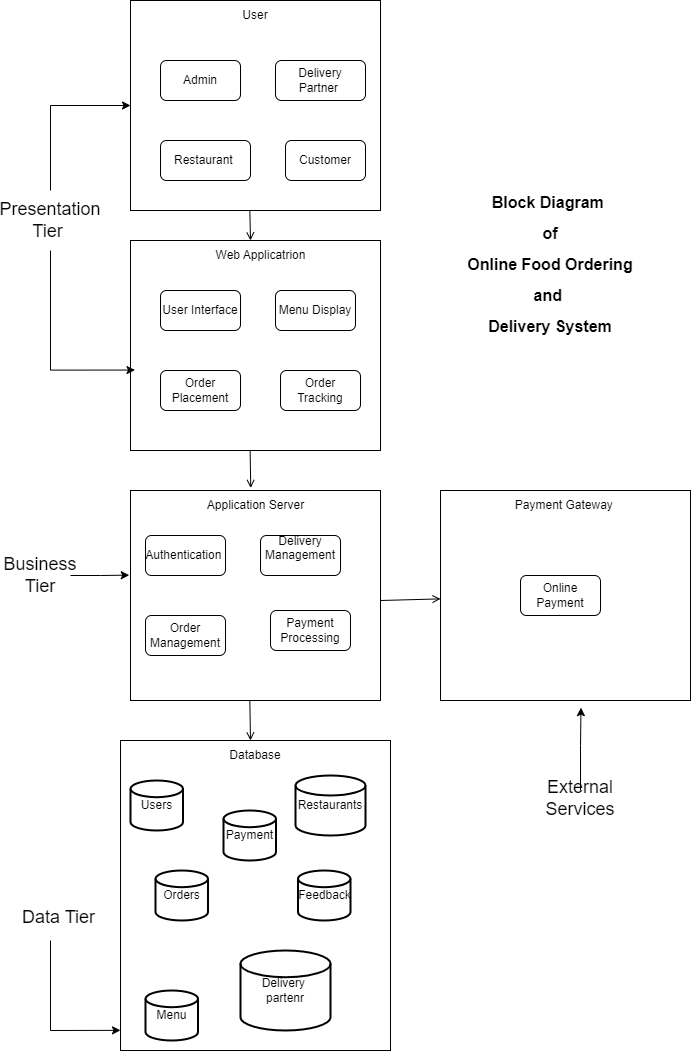

The diagram above was exported from draw.io. Its source (the exported page's mxGraphModel, read from the mxfile embedded in the PNG):
<mxGraphModel dx="2100" dy="1242" grid="1" gridSize="10" guides="1" tooltips="1" connect="1" arrows="1" fold="1" page="1" pageScale="1" pageWidth="850" pageHeight="1400" math="0" shadow="0">
  <root>
    <mxCell id="0" />
    <mxCell id="1" parent="0" />
    <mxCell id="PzSURO-3SychWwxECWTF-23" value="" style="rounded=0;whiteSpace=wrap;html=1;" vertex="1" parent="1">
      <mxGeometry x="280" y="40" width="250" height="210" as="geometry" />
    </mxCell>
    <mxCell id="PzSURO-3SychWwxECWTF-24" value="User" style="text;html=1;align=center;verticalAlign=middle;whiteSpace=wrap;rounded=0;" vertex="1" parent="1">
      <mxGeometry x="375" y="40" width="60" height="30" as="geometry" />
    </mxCell>
    <mxCell id="PzSURO-3SychWwxECWTF-25" value="" style="rounded=0;whiteSpace=wrap;html=1;" vertex="1" parent="1">
      <mxGeometry x="280" y="530" width="250" height="210" as="geometry" />
    </mxCell>
    <mxCell id="PzSURO-3SychWwxECWTF-26" value="Application Server" style="text;html=1;align=center;verticalAlign=middle;whiteSpace=wrap;rounded=0;" vertex="1" parent="1">
      <mxGeometry x="347.5" y="530" width="115" height="30" as="geometry" />
    </mxCell>
    <mxCell id="PzSURO-3SychWwxECWTF-27" value="" style="rounded=0;whiteSpace=wrap;html=1;" vertex="1" parent="1">
      <mxGeometry x="280" y="280" width="250" height="210" as="geometry" />
    </mxCell>
    <mxCell id="PzSURO-3SychWwxECWTF-28" value="Web Applicatrion" style="text;html=1;align=center;verticalAlign=middle;whiteSpace=wrap;rounded=0;" vertex="1" parent="1">
      <mxGeometry x="357.5" y="280" width="105" height="30" as="geometry" />
    </mxCell>
    <mxCell id="PzSURO-3SychWwxECWTF-29" value="" style="rounded=0;whiteSpace=wrap;html=1;" vertex="1" parent="1">
      <mxGeometry x="270" y="780" width="270" height="310" as="geometry" />
    </mxCell>
    <mxCell id="PzSURO-3SychWwxECWTF-30" value="Database" style="text;html=1;align=center;verticalAlign=middle;whiteSpace=wrap;rounded=0;" vertex="1" parent="1">
      <mxGeometry x="375" y="780" width="60" height="30" as="geometry" />
    </mxCell>
    <mxCell id="PzSURO-3SychWwxECWTF-32" value="" style="rounded=0;whiteSpace=wrap;html=1;" vertex="1" parent="1">
      <mxGeometry x="590" y="530" width="250" height="210" as="geometry" />
    </mxCell>
    <mxCell id="PzSURO-3SychWwxECWTF-33" value="Payment Gateway&amp;nbsp;" style="text;html=1;align=center;verticalAlign=middle;whiteSpace=wrap;rounded=0;" vertex="1" parent="1">
      <mxGeometry x="657.5" y="530" width="115" height="30" as="geometry" />
    </mxCell>
    <mxCell id="PzSURO-3SychWwxECWTF-34" value="Customer&lt;span style=&quot;color: rgba(0, 0, 0, 0); font-family: monospace; font-size: 0px; text-align: start; text-wrap: nowrap;&quot;&gt;%3CmxGraphModel%3E%3Croot%3E%3CmxCell%20id%3D%220%22%2F%3E%3CmxCell%20id%3D%221%22%20parent%3D%220%22%2F%3E%3CmxCell%20id%3D%222%22%20value%3D%22%22%20style%3D%22rounded%3D0%3BwhiteSpace%3Dwrap%3Bhtml%3D1%3B%22%20vertex%3D%221%22%20parent%3D%221%22%3E%3CmxGeometry%20x%3D%22280%22%20y%3D%22530%22%20width%3D%22250%22%20height%3D%22210%22%20as%3D%22geometry%22%2F%3E%3C%2FmxCell%3E%3CmxCell%20id%3D%223%22%20value%3D%22Application%20Server%22%20style%3D%22text%3Bhtml%3D1%3Balign%3Dcenter%3BverticalAlign%3Dmiddle%3BwhiteSpace%3Dwrap%3Brounded%3D0%3B%22%20vertex%3D%221%22%20parent%3D%221%22%3E%3CmxGeometry%20x%3D%22347.5%22%20y%3D%22530%22%20width%3D%22115%22%20height%3D%2230%22%20as%3D%22geometry%22%2F%3E%3C%2FmxCell%3E%3C%2Froot%3E%3C%2FmxGraphModel%3E&lt;/span&gt;" style="rounded=1;whiteSpace=wrap;html=1;" vertex="1" parent="1">
      <mxGeometry x="435" y="180" width="80" height="40" as="geometry" />
    </mxCell>
    <mxCell id="PzSURO-3SychWwxECWTF-35" value="Delivery Partner&amp;nbsp;&lt;span style=&quot;color: rgba(0, 0, 0, 0); font-family: monospace; font-size: 0px; text-align: start; text-wrap: nowrap;&quot;&gt;%3CmxGraphModel%3E%3Croot%3E%3CmxCell%20id%3D%220%22%2F%3E%3CmxCell%20id%3D%221%22%20parent%3D%220%22%2F%3E%3CmxCell%20id%3D%222%22%20value%3D%22Customer%26lt%3Bspan%20style%3D%26quot%3Bcolor%3A%20rgba(0%2C%200%2C%200%2C%200)%3B%20font-family%3A%20monospace%3B%20font-size%3A%200px%3B%20text-align%3A%20start%3B%20text-wrap%3A%20nowrap%3B%26quot%3B%26gt%3B%253CmxGraphModel%253E%253Croot%253E%253CmxCell%2520id%253D%25220%2522%252F%253E%253CmxCell%2520id%253D%25221%2522%2520parent%253D%25220%2522%252F%253E%253CmxCell%2520id%253D%25222%2522%2520value%253D%2522%2522%2520style%253D%2522rounded%253D0%253BwhiteSpace%253Dwrap%253Bhtml%253D1%253B%2522%2520vertex%253D%25221%2522%2520parent%253D%25221%2522%253E%253CmxGeometry%2520x%253D%2522280%2522%2520y%253D%2522530%2522%2520width%253D%2522250%2522%2520height%253D%2522210%2522%2520as%253D%2522geometry%2522%252F%253E%253C%252FmxCell%253E%253CmxCell%2520id%253D%25223%2522%2520value%253D%2522Application%2520Server%2522%2520style%253D%2522text%253Bhtml%253D1%253Balign%253Dcenter%253BverticalAlign%253Dmiddle%253BwhiteSpace%253Dwrap%253Brounded%253D0%253B%2522%2520vertex%253D%25221%2522%2520parent%253D%25221%2522%253E%253CmxGeometry%2520x%253D%2522347.5%2522%2520y%253D%2522530%2522%2520width%253D%2522115%2522%2520height%253D%252230%2522%2520as%253D%2522geometry%2522%252F%253E%253C%252FmxCell%253E%253C%252Froot%253E%253C%252FmxGraphModel%253E%26lt%3B%2Fspan%26gt%3B%22%20style%3D%22rounded%3D1%3BwhiteSpace%3Dwrap%3Bhtml%3D1%3B%22%20vertex%3D%221%22%20parent%3D%221%22%3E%3CmxGeometry%20x%3D%22-100%22%20y%3D%22550%22%20width%3D%22120%22%20height%3D%2260%22%20as%3D%22geometry%22%2F%3E%3C%2FmxCell%3E%3C%2Froot%3E%3C%2FmxGraphModel%3E&lt;/span&gt;" style="rounded=1;whiteSpace=wrap;html=1;" vertex="1" parent="1">
      <mxGeometry x="425" y="100" width="90" height="40" as="geometry" />
    </mxCell>
    <mxCell id="PzSURO-3SychWwxECWTF-36" value="Restaurant&amp;nbsp;" style="rounded=1;whiteSpace=wrap;html=1;" vertex="1" parent="1">
      <mxGeometry x="310" y="180" width="90" height="40" as="geometry" />
    </mxCell>
    <mxCell id="PzSURO-3SychWwxECWTF-37" value="Admin" style="rounded=1;whiteSpace=wrap;html=1;" vertex="1" parent="1">
      <mxGeometry x="310" y="100" width="80" height="40" as="geometry" />
    </mxCell>
    <mxCell id="PzSURO-3SychWwxECWTF-38" value="Users" style="strokeWidth=2;html=1;shape=mxgraph.flowchart.database;whiteSpace=wrap;" vertex="1" parent="1">
      <mxGeometry x="280" y="820" width="52.5" height="50" as="geometry" />
    </mxCell>
    <mxCell id="PzSURO-3SychWwxECWTF-39" value="Payment" style="strokeWidth=2;html=1;shape=mxgraph.flowchart.database;whiteSpace=wrap;" vertex="1" parent="1">
      <mxGeometry x="373" y="850" width="52.5" height="50" as="geometry" />
    </mxCell>
    <mxCell id="PzSURO-3SychWwxECWTF-40" value="Menu" style="strokeWidth=2;html=1;shape=mxgraph.flowchart.database;whiteSpace=wrap;" vertex="1" parent="1">
      <mxGeometry x="295" y="1030" width="52.5" height="50" as="geometry" />
    </mxCell>
    <mxCell id="PzSURO-3SychWwxECWTF-41" value="Orders" style="strokeWidth=2;html=1;shape=mxgraph.flowchart.database;whiteSpace=wrap;" vertex="1" parent="1">
      <mxGeometry x="305" y="910" width="52.5" height="50" as="geometry" />
    </mxCell>
    <mxCell id="PzSURO-3SychWwxECWTF-42" value="Feedback" style="strokeWidth=2;html=1;shape=mxgraph.flowchart.database;whiteSpace=wrap;" vertex="1" parent="1">
      <mxGeometry x="447.5" y="910" width="52.5" height="50" as="geometry" />
    </mxCell>
    <mxCell id="PzSURO-3SychWwxECWTF-43" value="Restaurants" style="strokeWidth=2;html=1;shape=mxgraph.flowchart.database;whiteSpace=wrap;" vertex="1" parent="1">
      <mxGeometry x="445" y="815" width="70" height="60" as="geometry" />
    </mxCell>
    <mxCell id="PzSURO-3SychWwxECWTF-44" value="Delivery&amp;nbsp;&lt;div&gt;partenr&lt;/div&gt;" style="strokeWidth=2;html=1;shape=mxgraph.flowchart.database;whiteSpace=wrap;" vertex="1" parent="1">
      <mxGeometry x="390" y="990" width="90" height="80" as="geometry" />
    </mxCell>
    <mxCell id="PzSURO-3SychWwxECWTF-46" value="Online Payment" style="rounded=1;whiteSpace=wrap;html=1;" vertex="1" parent="1">
      <mxGeometry x="670" y="615" width="80" height="40" as="geometry" />
    </mxCell>
    <mxCell id="PzSURO-3SychWwxECWTF-52" value="" style="endArrow=open;html=1;rounded=0;align=center;verticalAlign=top;endFill=0;labelBackgroundColor=none;exitX=1.07;exitY=0.909;exitDx=0;exitDy=0;exitPerimeter=0;fontSize=10;entryX=0.481;entryY=-0.012;entryDx=0;entryDy=0;entryPerimeter=0;" edge="1" parent="1" target="PzSURO-3SychWwxECWTF-25">
      <mxGeometry relative="1" as="geometry">
        <mxPoint x="399.61999999999995" y="490" as="sourcePoint" />
        <mxPoint x="399.33" y="520" as="targetPoint" />
      </mxGeometry>
    </mxCell>
    <mxCell id="PzSURO-3SychWwxECWTF-53" value="" style="endArrow=open;html=1;rounded=0;align=center;verticalAlign=top;endFill=0;labelBackgroundColor=none;exitX=1.07;exitY=0.909;exitDx=0;exitDy=0;exitPerimeter=0;fontSize=10;" edge="1" parent="1">
      <mxGeometry relative="1" as="geometry">
        <mxPoint x="399.3299999999999" y="740" as="sourcePoint" />
        <mxPoint x="400" y="780" as="targetPoint" />
      </mxGeometry>
    </mxCell>
    <mxCell id="PzSURO-3SychWwxECWTF-56" value="" style="endArrow=open;html=1;rounded=0;align=center;verticalAlign=top;endFill=0;labelBackgroundColor=none;exitX=1.07;exitY=0.909;exitDx=0;exitDy=0;exitPerimeter=0;fontSize=10;" edge="1" parent="1">
      <mxGeometry relative="1" as="geometry">
        <mxPoint x="399.3299999999999" y="250" as="sourcePoint" />
        <mxPoint x="400" y="280" as="targetPoint" />
      </mxGeometry>
    </mxCell>
    <mxCell id="PzSURO-3SychWwxECWTF-57" value="" style="endArrow=open;html=1;rounded=0;align=center;verticalAlign=top;endFill=0;labelBackgroundColor=none;exitX=1.07;exitY=0.909;exitDx=0;exitDy=0;exitPerimeter=0;fontSize=10;" edge="1" parent="1" target="PzSURO-3SychWwxECWTF-32">
      <mxGeometry relative="1" as="geometry">
        <mxPoint x="529.9999999999999" y="640" as="sourcePoint" />
        <mxPoint x="580.67" y="640" as="targetPoint" />
      </mxGeometry>
    </mxCell>
    <mxCell id="PzSURO-3SychWwxECWTF-58" value="User Interface" style="rounded=1;whiteSpace=wrap;html=1;" vertex="1" parent="1">
      <mxGeometry x="310" y="330" width="80" height="40" as="geometry" />
    </mxCell>
    <mxCell id="PzSURO-3SychWwxECWTF-60" value="Order&lt;div&gt;Placement&lt;/div&gt;" style="rounded=1;whiteSpace=wrap;html=1;" vertex="1" parent="1">
      <mxGeometry x="310" y="410" width="80" height="40" as="geometry" />
    </mxCell>
    <mxCell id="PzSURO-3SychWwxECWTF-61" value="Menu Display" style="rounded=1;whiteSpace=wrap;html=1;" vertex="1" parent="1">
      <mxGeometry x="425" y="330" width="80" height="40" as="geometry" />
    </mxCell>
    <mxCell id="PzSURO-3SychWwxECWTF-63" value="Order Tracking" style="rounded=1;whiteSpace=wrap;html=1;" vertex="1" parent="1">
      <mxGeometry x="430" y="410" width="80" height="40" as="geometry" />
    </mxCell>
    <mxCell id="PzSURO-3SychWwxECWTF-64" value="Authentication&amp;nbsp;" style="rounded=1;whiteSpace=wrap;html=1;" vertex="1" parent="1">
      <mxGeometry x="295" y="575" width="80" height="40" as="geometry" />
    </mxCell>
    <mxCell id="PzSURO-3SychWwxECWTF-65" value="Order Management" style="rounded=1;whiteSpace=wrap;html=1;" vertex="1" parent="1">
      <mxGeometry x="295" y="655" width="80" height="40" as="geometry" />
    </mxCell>
    <mxCell id="PzSURO-3SychWwxECWTF-66" value="&#10;Delivery Management&#10;&#10;" style="rounded=1;whiteSpace=wrap;html=1;" vertex="1" parent="1">
      <mxGeometry x="410" y="575" width="80" height="40" as="geometry" />
    </mxCell>
    <mxCell id="PzSURO-3SychWwxECWTF-67" value="Payment Processing" style="rounded=1;whiteSpace=wrap;html=1;" vertex="1" parent="1">
      <mxGeometry x="420" y="650" width="80" height="40" as="geometry" />
    </mxCell>
    <mxCell id="PzSURO-3SychWwxECWTF-68" value="&lt;font style=&quot;font-size: 18px;&quot;&gt;&lt;br&gt;&lt;/font&gt;&lt;p data-end=&quot;1869&quot; data-start=&quot;1808&quot;&gt;&lt;strong data-end=&quot;1869&quot; data-start=&quot;1808&quot;&gt;&lt;font size=&quot;3&quot;&gt;Block Diagram&amp;nbsp;&lt;/font&gt;&lt;/strong&gt;&lt;/p&gt;&lt;p data-end=&quot;1869&quot; data-start=&quot;1808&quot;&gt;&lt;strong data-end=&quot;1869&quot; data-start=&quot;1808&quot;&gt;&lt;font size=&quot;3&quot;&gt;of&lt;/font&gt;&lt;/strong&gt;&lt;/p&gt;&lt;p data-end=&quot;1869&quot; data-start=&quot;1808&quot;&gt;&lt;strong data-end=&quot;1869&quot; data-start=&quot;1808&quot;&gt;&lt;font size=&quot;3&quot;&gt;&amp;nbsp;Online Food Ordering&amp;nbsp;&lt;/font&gt;&lt;/strong&gt;&lt;/p&gt;&lt;p data-end=&quot;1869&quot; data-start=&quot;1808&quot;&gt;&lt;strong data-end=&quot;1869&quot; data-start=&quot;1808&quot;&gt;&lt;font size=&quot;3&quot;&gt;and&amp;nbsp;&lt;/font&gt;&lt;/strong&gt;&lt;/p&gt;&lt;p data-end=&quot;1869&quot; data-start=&quot;1808&quot;&gt;&lt;strong data-end=&quot;1869&quot; data-start=&quot;1808&quot;&gt;&lt;font size=&quot;3&quot;&gt;Delivery System&lt;/font&gt;&lt;/strong&gt;&lt;/p&gt;&lt;font size=&quot;3&quot;&gt;&lt;br&gt;&lt;/font&gt;&lt;div&gt;&lt;br&gt;&lt;/div&gt;" style="text;html=1;align=center;verticalAlign=middle;whiteSpace=wrap;rounded=0;" vertex="1" parent="1">
      <mxGeometry x="570" y="210" width="260" height="200" as="geometry" />
    </mxCell>
    <mxCell id="PzSURO-3SychWwxECWTF-73" style="edgeStyle=orthogonalEdgeStyle;rounded=0;orthogonalLoop=1;jettySize=auto;html=1;" edge="1" parent="1" source="PzSURO-3SychWwxECWTF-69" target="PzSURO-3SychWwxECWTF-23">
      <mxGeometry relative="1" as="geometry">
        <Array as="points">
          <mxPoint x="200" y="145" />
        </Array>
      </mxGeometry>
    </mxCell>
    <mxCell id="PzSURO-3SychWwxECWTF-69" value="&lt;font style=&quot;font-size: 18px;&quot;&gt;Presentation Tier&amp;nbsp;&lt;/font&gt;" style="text;html=1;align=center;verticalAlign=middle;whiteSpace=wrap;rounded=0;" vertex="1" parent="1">
      <mxGeometry x="170" y="230" width="60" height="60" as="geometry" />
    </mxCell>
    <mxCell id="PzSURO-3SychWwxECWTF-70" value="&lt;font style=&quot;font-size: 18px;&quot;&gt;Business Tier&lt;/font&gt;" style="text;html=1;align=center;verticalAlign=middle;whiteSpace=wrap;rounded=0;" vertex="1" parent="1">
      <mxGeometry x="160" y="600" width="60" height="30" as="geometry" />
    </mxCell>
    <mxCell id="PzSURO-3SychWwxECWTF-72" style="edgeStyle=orthogonalEdgeStyle;rounded=0;orthogonalLoop=1;jettySize=auto;html=1;entryX=0.018;entryY=0.617;entryDx=0;entryDy=0;entryPerimeter=0;" edge="1" parent="1" source="PzSURO-3SychWwxECWTF-69" target="PzSURO-3SychWwxECWTF-27">
      <mxGeometry relative="1" as="geometry">
        <Array as="points">
          <mxPoint x="200" y="410" />
        </Array>
      </mxGeometry>
    </mxCell>
    <mxCell id="PzSURO-3SychWwxECWTF-74" style="edgeStyle=orthogonalEdgeStyle;rounded=0;orthogonalLoop=1;jettySize=auto;html=1;entryX=-0.005;entryY=0.403;entryDx=0;entryDy=0;entryPerimeter=0;" edge="1" parent="1" source="PzSURO-3SychWwxECWTF-70" target="PzSURO-3SychWwxECWTF-25">
      <mxGeometry relative="1" as="geometry" />
    </mxCell>
    <mxCell id="PzSURO-3SychWwxECWTF-75" value="&lt;font style=&quot;font-size: 18px;&quot;&gt;Data Tier&lt;/font&gt;" style="text;whiteSpace=wrap;html=1;" vertex="1" parent="1">
      <mxGeometry x="170" y="940" width="80" height="40" as="geometry" />
    </mxCell>
    <mxCell id="PzSURO-3SychWwxECWTF-78" style="edgeStyle=orthogonalEdgeStyle;rounded=0;orthogonalLoop=1;jettySize=auto;html=1;entryX=0;entryY=0.935;entryDx=0;entryDy=0;entryPerimeter=0;" edge="1" parent="1" source="PzSURO-3SychWwxECWTF-75" target="PzSURO-3SychWwxECWTF-29">
      <mxGeometry relative="1" as="geometry">
        <Array as="points">
          <mxPoint x="200" y="1070" />
        </Array>
      </mxGeometry>
    </mxCell>
    <mxCell id="PzSURO-3SychWwxECWTF-79" value="&lt;span style=&quot;font-size: 18px;&quot;&gt;External&lt;/span&gt;&lt;div&gt;&lt;span style=&quot;font-size: 18px;&quot;&gt;Services&lt;/span&gt;&lt;/div&gt;" style="text;html=1;align=center;verticalAlign=middle;whiteSpace=wrap;rounded=0;" vertex="1" parent="1">
      <mxGeometry x="700" y="830" width="60" height="15" as="geometry" />
    </mxCell>
    <mxCell id="PzSURO-3SychWwxECWTF-80" style="edgeStyle=orthogonalEdgeStyle;rounded=0;orthogonalLoop=1;jettySize=auto;html=1;entryX=0.562;entryY=1.034;entryDx=0;entryDy=0;entryPerimeter=0;" edge="1" parent="1" source="PzSURO-3SychWwxECWTF-79" target="PzSURO-3SychWwxECWTF-32">
      <mxGeometry relative="1" as="geometry" />
    </mxCell>
  </root>
</mxGraphModel>